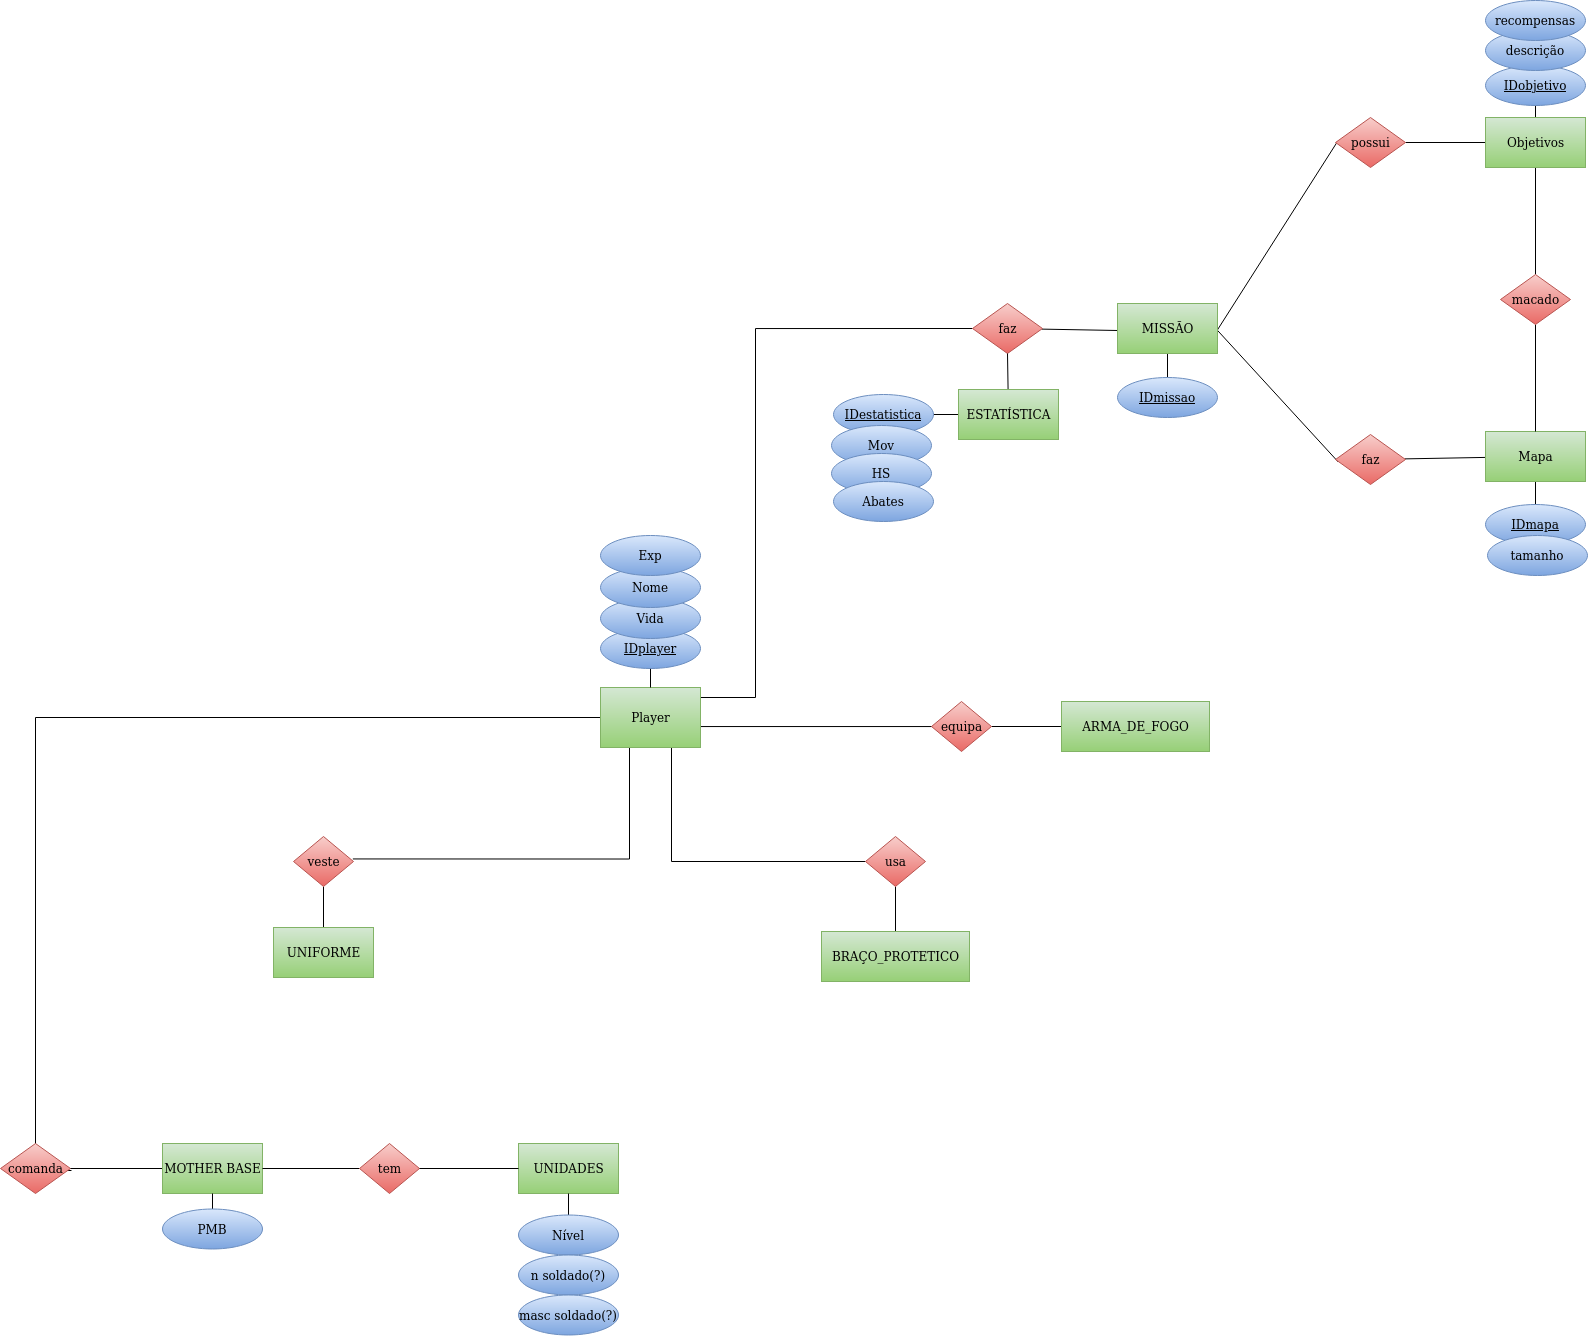

The diagram above was exported from draw.io. Its source (the exported page's mxGraphModel, read from the mxfile embedded in the PNG):
<mxGraphModel dx="1856" dy="1280" grid="0" gridSize="10" guides="1" tooltips="1" connect="0" arrows="1" fold="1" page="1" pageScale="1" pageWidth="1100" pageHeight="850" background="none" math="0" shadow="0">
  <root>
    <mxCell id="0" />
    <mxCell id="1" parent="0" />
    <mxCell id="PzXqp-qB4hCl_dTMDu_h-4" style="edgeStyle=orthogonalEdgeStyle;rounded=0;orthogonalLoop=1;jettySize=auto;html=1;entryX=-0.014;entryY=0.54;entryDx=0;entryDy=0;entryPerimeter=0;endArrow=none;endFill=0;" edge="1" parent="1" source="yTbKAMQnyu89nD1nZ5gG-1" target="yTbKAMQnyu89nD1nZ5gG-66">
      <mxGeometry relative="1" as="geometry">
        <Array as="points">
          <mxPoint x="-360" y="190" />
          <mxPoint x="-360" y="643" />
        </Array>
      </mxGeometry>
    </mxCell>
    <mxCell id="PzXqp-qB4hCl_dTMDu_h-6" style="edgeStyle=orthogonalEdgeStyle;rounded=0;orthogonalLoop=1;jettySize=auto;html=1;entryX=0;entryY=0.5;entryDx=0;entryDy=0;entryPerimeter=0;endArrow=none;endFill=0;" edge="1" parent="1" source="yTbKAMQnyu89nD1nZ5gG-1" target="PzXqp-qB4hCl_dTMDu_h-1">
      <mxGeometry relative="1" as="geometry">
        <Array as="points">
          <mxPoint x="360" y="170" />
          <mxPoint x="360" y="-199" />
        </Array>
      </mxGeometry>
    </mxCell>
    <mxCell id="PzXqp-qB4hCl_dTMDu_h-43" style="edgeStyle=orthogonalEdgeStyle;rounded=0;orthogonalLoop=1;jettySize=auto;html=1;entryX=0.806;entryY=0.693;entryDx=0;entryDy=0;entryPerimeter=0;endArrow=none;endFill=0;" edge="1" parent="1" source="yTbKAMQnyu89nD1nZ5gG-1" target="PzXqp-qB4hCl_dTMDu_h-42">
      <mxGeometry relative="1" as="geometry">
        <Array as="points">
          <mxPoint x="548" y="199" />
        </Array>
      </mxGeometry>
    </mxCell>
    <mxCell id="PzXqp-qB4hCl_dTMDu_h-44" style="edgeStyle=orthogonalEdgeStyle;rounded=0;orthogonalLoop=1;jettySize=auto;html=1;endArrow=none;endFill=0;" edge="1" parent="1" source="yTbKAMQnyu89nD1nZ5gG-1" target="PzXqp-qB4hCl_dTMDu_h-41">
      <mxGeometry relative="1" as="geometry">
        <Array as="points">
          <mxPoint x="276" y="334" />
        </Array>
      </mxGeometry>
    </mxCell>
    <mxCell id="PzXqp-qB4hCl_dTMDu_h-46" style="edgeStyle=orthogonalEdgeStyle;rounded=0;orthogonalLoop=1;jettySize=auto;html=1;entryX=0.011;entryY=0.449;entryDx=0;entryDy=0;entryPerimeter=0;endArrow=none;endFill=0;" edge="1" parent="1" source="yTbKAMQnyu89nD1nZ5gG-1" target="PzXqp-qB4hCl_dTMDu_h-45">
      <mxGeometry relative="1" as="geometry">
        <Array as="points">
          <mxPoint x="234" y="332" />
        </Array>
      </mxGeometry>
    </mxCell>
    <mxCell id="yTbKAMQnyu89nD1nZ5gG-1" value="Player" style="html=1;dashed=0;whitespace=wrap;fillColor=#d5e8d4;strokeColor=#82b366;gradientColor=#97d077;rounded=0;" parent="1" vertex="1">
      <mxGeometry x="205" y="160" width="100" height="60" as="geometry" />
    </mxCell>
    <mxCell id="yTbKAMQnyu89nD1nZ5gG-32" value="" style="line;strokeWidth=1;rotatable=0;dashed=0;labelPosition=right;align=left;verticalAlign=middle;spacingTop=0;spacingLeft=6;points=[];portConstraint=eastwest;shadow=0;fillColor=default;gradientColor=none;gradientDirection=south;flipV=1;flipH=0;direction=south;rounded=0;" parent="1" vertex="1">
      <mxGeometry x="250" y="115" width="10" height="45" as="geometry" />
    </mxCell>
    <mxCell id="yTbKAMQnyu89nD1nZ5gG-66" value="comanda" style="shape=rhombus;html=1;dashed=0;whitespace=wrap;perimeter=rhombusPerimeter;shadow=0;fillColor=#f8cecc;gradientColor=#ea6b66;gradientDirection=south;strokeColor=#b85450;rounded=0;flipH=1;" parent="1" vertex="1">
      <mxGeometry x="-395" y="616" width="70" height="50" as="geometry" />
    </mxCell>
    <mxCell id="yTbKAMQnyu89nD1nZ5gG-77" value="" style="line;strokeWidth=1;rotatable=0;dashed=0;labelPosition=right;align=left;verticalAlign=middle;spacingTop=0;spacingLeft=6;points=[];portConstraint=eastwest;fontFamily=Helvetica;fontSize=12;fontColor=default;rounded=0;flipH=1;" parent="1" vertex="1">
      <mxGeometry x="-325" y="636" width="92" height="10" as="geometry" />
    </mxCell>
    <mxCell id="yTbKAMQnyu89nD1nZ5gG-82" value="MOTHER BASE" style="html=1;dashed=0;whitespace=wrap;fontFamily=Helvetica;fontSize=12;fillColor=#d5e8d4;gradientColor=#97d077;strokeColor=#82b366;rounded=0;flipH=1;" parent="1" vertex="1">
      <mxGeometry x="-233" y="616" width="100" height="50" as="geometry" />
    </mxCell>
    <mxCell id="yTbKAMQnyu89nD1nZ5gG-83" value="" style="line;strokeWidth=1;rotatable=0;dashed=0;labelPosition=right;align=left;verticalAlign=middle;spacingTop=0;spacingLeft=6;points=[];portConstraint=eastwest;fontFamily=Helvetica;fontSize=12;fontColor=default;direction=south;rounded=0;flipH=1;" parent="1" vertex="1">
      <mxGeometry x="-188" y="666" width="10" height="15.5" as="geometry" />
    </mxCell>
    <mxCell id="yTbKAMQnyu89nD1nZ5gG-84" value="&lt;div&gt;PMB&lt;/div&gt;" style="ellipse;whiteSpace=wrap;html=1;align=center;fontFamily=Helvetica;fontSize=12;fillColor=#dae8fc;gradientColor=#7ea6e0;strokeColor=#6c8ebf;rounded=0;flipH=1;" parent="1" vertex="1">
      <mxGeometry x="-233" y="681.5" width="100" height="40" as="geometry" />
    </mxCell>
    <mxCell id="yTbKAMQnyu89nD1nZ5gG-85" value="" style="line;strokeWidth=1;rotatable=0;dashed=0;labelPosition=right;align=left;verticalAlign=middle;spacingTop=0;spacingLeft=6;points=[];portConstraint=eastwest;fontFamily=Helvetica;fontSize=12;fontColor=default;flipH=1;" parent="1" vertex="1">
      <mxGeometry x="-133" y="636" width="97" height="10" as="geometry" />
    </mxCell>
    <mxCell id="yTbKAMQnyu89nD1nZ5gG-87" value="UNIDADES" style="html=1;dashed=0;whitespace=wrap;fontFamily=Helvetica;fontSize=12;fillColor=#d5e8d4;gradientColor=#97d077;strokeColor=#82b366;flipH=1;" parent="1" vertex="1">
      <mxGeometry x="123" y="616" width="100" height="50" as="geometry" />
    </mxCell>
    <mxCell id="yTbKAMQnyu89nD1nZ5gG-88" value="tem" style="shape=rhombus;html=1;dashed=0;whitespace=wrap;perimeter=rhombusPerimeter;fontFamily=Helvetica;fontSize=12;fillColor=#f8cecc;gradientColor=#ea6b66;strokeColor=#b85450;flipH=1;" parent="1" vertex="1">
      <mxGeometry x="-36" y="616" width="60" height="50" as="geometry" />
    </mxCell>
    <mxCell id="yTbKAMQnyu89nD1nZ5gG-89" value="" style="line;strokeWidth=1;rotatable=0;dashed=0;labelPosition=right;align=left;verticalAlign=middle;spacingTop=0;spacingLeft=6;points=[];portConstraint=eastwest;fontFamily=Helvetica;fontSize=12;fontColor=default;flipH=1;" parent="1" vertex="1">
      <mxGeometry x="24" y="636" width="99" height="10" as="geometry" />
    </mxCell>
    <mxCell id="yTbKAMQnyu89nD1nZ5gG-90" value="" style="line;strokeWidth=1;rotatable=0;dashed=0;labelPosition=right;align=left;verticalAlign=middle;spacingTop=0;spacingLeft=6;points=[];portConstraint=eastwest;fontFamily=Helvetica;fontSize=12;fontColor=default;direction=south;flipH=1;" parent="1" vertex="1">
      <mxGeometry x="168" y="666" width="10" height="26" as="geometry" />
    </mxCell>
    <mxCell id="yTbKAMQnyu89nD1nZ5gG-91" value="Nível" style="ellipse;whiteSpace=wrap;html=1;align=center;fontFamily=Helvetica;fontSize=12;fillColor=#dae8fc;gradientColor=#7ea6e0;strokeColor=#6c8ebf;flipH=1;" parent="1" vertex="1">
      <mxGeometry x="123" y="687.5" width="100" height="40" as="geometry" />
    </mxCell>
    <mxCell id="yTbKAMQnyu89nD1nZ5gG-95" value="n soldado(?)" style="ellipse;whiteSpace=wrap;html=1;align=center;fontFamily=Helvetica;fontSize=12;fillColor=#dae8fc;gradientColor=#7ea6e0;strokeColor=#6c8ebf;flipH=1;" parent="1" vertex="1">
      <mxGeometry x="123" y="727.5" width="100" height="40" as="geometry" />
    </mxCell>
    <mxCell id="yTbKAMQnyu89nD1nZ5gG-96" value="masc soldado(?)" style="ellipse;whiteSpace=wrap;html=1;align=center;fontFamily=Helvetica;fontSize=12;fillColor=#dae8fc;gradientColor=#7ea6e0;strokeColor=#6c8ebf;flipH=1;" parent="1" vertex="1">
      <mxGeometry x="123" y="767.5" width="100" height="40" as="geometry" />
    </mxCell>
    <mxCell id="PzXqp-qB4hCl_dTMDu_h-7" style="edgeStyle=none;rounded=0;orthogonalLoop=1;jettySize=auto;html=1;entryX=0.005;entryY=0.54;entryDx=0;entryDy=0;entryPerimeter=0;endArrow=none;endFill=0;" edge="1" parent="1" source="PzXqp-qB4hCl_dTMDu_h-1" target="PzXqp-qB4hCl_dTMDu_h-2">
      <mxGeometry relative="1" as="geometry" />
    </mxCell>
    <mxCell id="PzXqp-qB4hCl_dTMDu_h-1" value="faz" style="shape=rhombus;html=1;dashed=0;whitespace=wrap;perimeter=rhombusPerimeter;shadow=0;fillColor=#f8cecc;gradientColor=#ea6b66;gradientDirection=south;strokeColor=#b85450;rounded=0;" vertex="1" parent="1">
      <mxGeometry x="577" y="-224" width="70" height="50" as="geometry" />
    </mxCell>
    <mxCell id="PzXqp-qB4hCl_dTMDu_h-25" style="rounded=0;orthogonalLoop=1;jettySize=auto;html=1;endArrow=none;endFill=0;entryX=0.029;entryY=0.48;entryDx=0;entryDy=0;entryPerimeter=0;" edge="1" parent="1" target="PzXqp-qB4hCl_dTMDu_h-19">
      <mxGeometry relative="1" as="geometry">
        <mxPoint x="901.7142857142858" y="-314.57142857142844" as="targetPoint" />
        <mxPoint x="819" y="-193" as="sourcePoint" />
      </mxGeometry>
    </mxCell>
    <mxCell id="PzXqp-qB4hCl_dTMDu_h-26" style="edgeStyle=none;rounded=0;orthogonalLoop=1;jettySize=auto;html=1;endArrow=none;endFill=0;exitX=0.997;exitY=0.531;exitDx=0;exitDy=0;exitPerimeter=0;entryX=0.04;entryY=0.55;entryDx=0;entryDy=0;entryPerimeter=0;" edge="1" parent="1" source="PzXqp-qB4hCl_dTMDu_h-2" target="PzXqp-qB4hCl_dTMDu_h-20">
      <mxGeometry relative="1" as="geometry">
        <mxPoint x="900.2857142857147" y="-107.42857142857133" as="targetPoint" />
      </mxGeometry>
    </mxCell>
    <mxCell id="PzXqp-qB4hCl_dTMDu_h-33" style="edgeStyle=none;rounded=0;orthogonalLoop=1;jettySize=auto;html=1;endArrow=none;endFill=0;" edge="1" parent="1" source="PzXqp-qB4hCl_dTMDu_h-2" target="PzXqp-qB4hCl_dTMDu_h-32">
      <mxGeometry relative="1" as="geometry" />
    </mxCell>
    <mxCell id="PzXqp-qB4hCl_dTMDu_h-2" value="MISSÃO" style="html=1;dashed=0;whitespace=wrap;fontFamily=Helvetica;fontSize=12;fillColor=#d5e8d4;gradientColor=#97d077;strokeColor=#82b366;rounded=0;" vertex="1" parent="1">
      <mxGeometry x="722" y="-224" width="100" height="50" as="geometry" />
    </mxCell>
    <mxCell id="PzXqp-qB4hCl_dTMDu_h-8" style="edgeStyle=none;rounded=0;orthogonalLoop=1;jettySize=auto;html=1;entryX=0.5;entryY=1;entryDx=0;entryDy=0;entryPerimeter=0;endArrow=none;endFill=0;" edge="1" parent="1" source="PzXqp-qB4hCl_dTMDu_h-3" target="PzXqp-qB4hCl_dTMDu_h-1">
      <mxGeometry relative="1" as="geometry" />
    </mxCell>
    <mxCell id="PzXqp-qB4hCl_dTMDu_h-13" style="edgeStyle=none;rounded=0;orthogonalLoop=1;jettySize=auto;html=1;endArrow=none;endFill=0;" edge="1" parent="1" source="PzXqp-qB4hCl_dTMDu_h-3" target="PzXqp-qB4hCl_dTMDu_h-9">
      <mxGeometry relative="1" as="geometry" />
    </mxCell>
    <mxCell id="PzXqp-qB4hCl_dTMDu_h-3" value="ESTATÍSTICA" style="html=1;dashed=0;whitespace=wrap;fontFamily=Helvetica;fontSize=12;fillColor=#d5e8d4;gradientColor=#97d077;strokeColor=#82b366;rounded=0;" vertex="1" parent="1">
      <mxGeometry x="563" y="-138" width="100" height="50" as="geometry" />
    </mxCell>
    <mxCell id="PzXqp-qB4hCl_dTMDu_h-9" value="&lt;u&gt;IDestatistica&lt;/u&gt;" style="ellipse;whiteSpace=wrap;html=1;align=center;shadow=0;fillColor=#dae8fc;gradientColor=#7ea6e0;gradientDirection=south;strokeColor=#6c8ebf;rounded=0;" vertex="1" parent="1">
      <mxGeometry x="438" y="-133" width="100" height="40" as="geometry" />
    </mxCell>
    <mxCell id="PzXqp-qB4hCl_dTMDu_h-10" value="Mov" style="ellipse;whiteSpace=wrap;html=1;align=center;shadow=0;fillColor=#dae8fc;gradientColor=#7ea6e0;gradientDirection=south;strokeColor=#6c8ebf;rounded=0;" vertex="1" parent="1">
      <mxGeometry x="436" y="-102" width="100" height="40" as="geometry" />
    </mxCell>
    <mxCell id="PzXqp-qB4hCl_dTMDu_h-11" value="HS" style="ellipse;whiteSpace=wrap;html=1;align=center;shadow=0;fillColor=#dae8fc;gradientColor=#7ea6e0;gradientDirection=south;strokeColor=#6c8ebf;rounded=0;" vertex="1" parent="1">
      <mxGeometry x="436" y="-74" width="100" height="40" as="geometry" />
    </mxCell>
    <mxCell id="PzXqp-qB4hCl_dTMDu_h-12" value="Abates" style="ellipse;whiteSpace=wrap;html=1;align=center;shadow=0;fillColor=#dae8fc;gradientColor=#7ea6e0;gradientDirection=south;strokeColor=#6c8ebf;rounded=0;" vertex="1" parent="1">
      <mxGeometry x="438" y="-46" width="100" height="40" as="geometry" />
    </mxCell>
    <mxCell id="PzXqp-qB4hCl_dTMDu_h-15" value="&lt;u&gt;IDplayer&lt;/u&gt;" style="ellipse;whiteSpace=wrap;html=1;align=center;shadow=0;fillColor=#dae8fc;gradientColor=#7ea6e0;gradientDirection=south;strokeColor=#6c8ebf;rounded=0;" vertex="1" parent="1">
      <mxGeometry x="205" y="101" width="100" height="40" as="geometry" />
    </mxCell>
    <mxCell id="PzXqp-qB4hCl_dTMDu_h-16" value="Vida" style="ellipse;whiteSpace=wrap;html=1;align=center;shadow=0;fillColor=#dae8fc;gradientColor=#7ea6e0;gradientDirection=south;strokeColor=#6c8ebf;rounded=0;" vertex="1" parent="1">
      <mxGeometry x="205" y="71" width="100" height="40" as="geometry" />
    </mxCell>
    <mxCell id="PzXqp-qB4hCl_dTMDu_h-17" value="Nome" style="ellipse;whiteSpace=wrap;html=1;align=center;shadow=0;fillColor=#dae8fc;gradientColor=#7ea6e0;gradientDirection=south;strokeColor=#6c8ebf;rounded=0;" vertex="1" parent="1">
      <mxGeometry x="205" y="40" width="100" height="40" as="geometry" />
    </mxCell>
    <mxCell id="PzXqp-qB4hCl_dTMDu_h-18" value="Exp" style="ellipse;whiteSpace=wrap;html=1;align=center;shadow=0;fillColor=#dae8fc;gradientColor=#7ea6e0;gradientDirection=south;strokeColor=#6c8ebf;rounded=0;" vertex="1" parent="1">
      <mxGeometry x="205" y="8" width="100" height="40" as="geometry" />
    </mxCell>
    <mxCell id="PzXqp-qB4hCl_dTMDu_h-27" style="edgeStyle=none;rounded=0;orthogonalLoop=1;jettySize=auto;html=1;endArrow=none;endFill=0;" edge="1" parent="1" source="PzXqp-qB4hCl_dTMDu_h-19" target="PzXqp-qB4hCl_dTMDu_h-21">
      <mxGeometry relative="1" as="geometry" />
    </mxCell>
    <mxCell id="PzXqp-qB4hCl_dTMDu_h-19" value="possui" style="shape=rhombus;html=1;dashed=0;whitespace=wrap;perimeter=rhombusPerimeter;shadow=0;fillColor=#f8cecc;gradientColor=#ea6b66;gradientDirection=south;strokeColor=#b85450;rounded=0;" vertex="1" parent="1">
      <mxGeometry x="940" y="-410" width="70" height="50" as="geometry" />
    </mxCell>
    <mxCell id="PzXqp-qB4hCl_dTMDu_h-29" style="edgeStyle=none;rounded=0;orthogonalLoop=1;jettySize=auto;html=1;endArrow=none;endFill=0;" edge="1" parent="1" source="PzXqp-qB4hCl_dTMDu_h-20" target="PzXqp-qB4hCl_dTMDu_h-22">
      <mxGeometry relative="1" as="geometry" />
    </mxCell>
    <mxCell id="PzXqp-qB4hCl_dTMDu_h-20" value="faz" style="shape=rhombus;html=1;dashed=0;whitespace=wrap;perimeter=rhombusPerimeter;shadow=0;fillColor=#f8cecc;gradientColor=#ea6b66;gradientDirection=south;strokeColor=#b85450;rounded=0;" vertex="1" parent="1">
      <mxGeometry x="940" y="-93" width="70" height="50" as="geometry" />
    </mxCell>
    <mxCell id="PzXqp-qB4hCl_dTMDu_h-30" style="edgeStyle=none;rounded=0;orthogonalLoop=1;jettySize=auto;html=1;endArrow=none;endFill=0;" edge="1" parent="1" source="PzXqp-qB4hCl_dTMDu_h-21" target="PzXqp-qB4hCl_dTMDu_h-28">
      <mxGeometry relative="1" as="geometry" />
    </mxCell>
    <mxCell id="PzXqp-qB4hCl_dTMDu_h-36" style="edgeStyle=none;rounded=0;orthogonalLoop=1;jettySize=auto;html=1;endArrow=none;endFill=0;" edge="1" parent="1" source="PzXqp-qB4hCl_dTMDu_h-21" target="PzXqp-qB4hCl_dTMDu_h-34">
      <mxGeometry relative="1" as="geometry" />
    </mxCell>
    <mxCell id="PzXqp-qB4hCl_dTMDu_h-21" value="Objetivos" style="html=1;dashed=0;whitespace=wrap;fontFamily=Helvetica;fontSize=12;fillColor=#d5e8d4;gradientColor=#97d077;strokeColor=#82b366;rounded=0;" vertex="1" parent="1">
      <mxGeometry x="1090" y="-410" width="100" height="50" as="geometry" />
    </mxCell>
    <mxCell id="PzXqp-qB4hCl_dTMDu_h-39" style="edgeStyle=none;rounded=0;orthogonalLoop=1;jettySize=auto;html=1;endArrow=none;endFill=0;" edge="1" parent="1" source="PzXqp-qB4hCl_dTMDu_h-22" target="PzXqp-qB4hCl_dTMDu_h-37">
      <mxGeometry relative="1" as="geometry" />
    </mxCell>
    <mxCell id="PzXqp-qB4hCl_dTMDu_h-22" value="Mapa" style="html=1;dashed=0;whitespace=wrap;fontFamily=Helvetica;fontSize=12;fillColor=#d5e8d4;gradientColor=#97d077;strokeColor=#82b366;rounded=0;" vertex="1" parent="1">
      <mxGeometry x="1090" y="-96" width="100" height="50" as="geometry" />
    </mxCell>
    <mxCell id="PzXqp-qB4hCl_dTMDu_h-31" style="edgeStyle=none;rounded=0;orthogonalLoop=1;jettySize=auto;html=1;endArrow=none;endFill=0;" edge="1" parent="1" source="PzXqp-qB4hCl_dTMDu_h-28" target="PzXqp-qB4hCl_dTMDu_h-22">
      <mxGeometry relative="1" as="geometry" />
    </mxCell>
    <mxCell id="PzXqp-qB4hCl_dTMDu_h-28" value="macado" style="shape=rhombus;html=1;dashed=0;whitespace=wrap;perimeter=rhombusPerimeter;shadow=0;fillColor=#f8cecc;gradientColor=#ea6b66;gradientDirection=south;strokeColor=#b85450;rounded=0;" vertex="1" parent="1">
      <mxGeometry x="1105" y="-253" width="70" height="50" as="geometry" />
    </mxCell>
    <mxCell id="PzXqp-qB4hCl_dTMDu_h-32" value="&lt;u&gt;IDmissao&lt;/u&gt;" style="ellipse;whiteSpace=wrap;html=1;align=center;shadow=0;fillColor=#dae8fc;gradientColor=#7ea6e0;gradientDirection=south;strokeColor=#6c8ebf;rounded=0;" vertex="1" parent="1">
      <mxGeometry x="722" y="-150" width="100" height="40" as="geometry" />
    </mxCell>
    <mxCell id="PzXqp-qB4hCl_dTMDu_h-34" value="&lt;u&gt;IDobjetivo&lt;/u&gt;" style="ellipse;whiteSpace=wrap;html=1;align=center;shadow=0;fillColor=#dae8fc;gradientColor=#7ea6e0;gradientDirection=south;strokeColor=#6c8ebf;rounded=0;" vertex="1" parent="1">
      <mxGeometry x="1090" y="-462" width="100" height="40" as="geometry" />
    </mxCell>
    <mxCell id="PzXqp-qB4hCl_dTMDu_h-35" value="descrição" style="ellipse;whiteSpace=wrap;html=1;align=center;shadow=0;fillColor=#dae8fc;gradientColor=#7ea6e0;gradientDirection=south;strokeColor=#6c8ebf;rounded=0;" vertex="1" parent="1">
      <mxGeometry x="1090" y="-497" width="100" height="40" as="geometry" />
    </mxCell>
    <mxCell id="PzXqp-qB4hCl_dTMDu_h-37" value="&lt;u&gt;IDmapa&lt;/u&gt;" style="ellipse;whiteSpace=wrap;html=1;align=center;shadow=0;fillColor=#dae8fc;gradientColor=#7ea6e0;gradientDirection=south;strokeColor=#6c8ebf;rounded=0;" vertex="1" parent="1">
      <mxGeometry x="1090" y="-23" width="100" height="40" as="geometry" />
    </mxCell>
    <mxCell id="PzXqp-qB4hCl_dTMDu_h-38" value="tamanho" style="ellipse;whiteSpace=wrap;html=1;align=center;shadow=0;fillColor=#dae8fc;gradientColor=#7ea6e0;gradientDirection=south;strokeColor=#6c8ebf;rounded=0;" vertex="1" parent="1">
      <mxGeometry x="1092" y="8" width="100" height="40" as="geometry" />
    </mxCell>
    <mxCell id="PzXqp-qB4hCl_dTMDu_h-40" value="recompensas" style="ellipse;whiteSpace=wrap;html=1;align=center;shadow=0;fillColor=#dae8fc;gradientColor=#7ea6e0;gradientDirection=south;strokeColor=#6c8ebf;rounded=0;" vertex="1" parent="1">
      <mxGeometry x="1090" y="-527" width="100" height="40" as="geometry" />
    </mxCell>
    <mxCell id="PzXqp-qB4hCl_dTMDu_h-51" value="" style="edgeStyle=orthogonalEdgeStyle;rounded=0;orthogonalLoop=1;jettySize=auto;html=1;endArrow=none;endFill=0;" edge="1" parent="1" source="PzXqp-qB4hCl_dTMDu_h-41" target="PzXqp-qB4hCl_dTMDu_h-48">
      <mxGeometry relative="1" as="geometry" />
    </mxCell>
    <mxCell id="PzXqp-qB4hCl_dTMDu_h-41" value="usa" style="shape=rhombus;html=1;dashed=0;whitespace=wrap;perimeter=rhombusPerimeter;fontFamily=Helvetica;fontSize=12;fillColor=#f8cecc;gradientColor=#ea6b66;strokeColor=#b85450;flipH=1;" vertex="1" parent="1">
      <mxGeometry x="470" y="309" width="60" height="50" as="geometry" />
    </mxCell>
    <mxCell id="PzXqp-qB4hCl_dTMDu_h-50" style="edgeStyle=orthogonalEdgeStyle;rounded=0;orthogonalLoop=1;jettySize=auto;html=1;endArrow=none;endFill=0;" edge="1" parent="1" source="PzXqp-qB4hCl_dTMDu_h-42" target="PzXqp-qB4hCl_dTMDu_h-49">
      <mxGeometry relative="1" as="geometry" />
    </mxCell>
    <mxCell id="PzXqp-qB4hCl_dTMDu_h-42" value="equipa" style="shape=rhombus;html=1;dashed=0;whitespace=wrap;perimeter=rhombusPerimeter;fontFamily=Helvetica;fontSize=12;fillColor=#f8cecc;gradientColor=#ea6b66;strokeColor=#b85450;flipH=1;" vertex="1" parent="1">
      <mxGeometry x="536" y="174" width="60" height="50" as="geometry" />
    </mxCell>
    <mxCell id="PzXqp-qB4hCl_dTMDu_h-52" style="edgeStyle=orthogonalEdgeStyle;rounded=0;orthogonalLoop=1;jettySize=auto;html=1;endArrow=none;endFill=0;" edge="1" parent="1" source="PzXqp-qB4hCl_dTMDu_h-45" target="PzXqp-qB4hCl_dTMDu_h-47">
      <mxGeometry relative="1" as="geometry" />
    </mxCell>
    <mxCell id="PzXqp-qB4hCl_dTMDu_h-45" value="veste" style="shape=rhombus;html=1;dashed=0;whitespace=wrap;perimeter=rhombusPerimeter;fontFamily=Helvetica;fontSize=12;fillColor=#f8cecc;gradientColor=#ea6b66;strokeColor=#b85450;flipH=1;" vertex="1" parent="1">
      <mxGeometry x="-102" y="309" width="60" height="50" as="geometry" />
    </mxCell>
    <mxCell id="PzXqp-qB4hCl_dTMDu_h-47" value="UNIFORME" style="html=1;dashed=0;whitespace=wrap;fontFamily=Helvetica;fontSize=12;fillColor=#d5e8d4;gradientColor=#97d077;strokeColor=#82b366;rounded=0;flipH=1;" vertex="1" parent="1">
      <mxGeometry x="-122" y="400" width="100" height="50" as="geometry" />
    </mxCell>
    <mxCell id="PzXqp-qB4hCl_dTMDu_h-48" value="BRAÇO_PROTETICO" style="html=1;dashed=0;whitespace=wrap;fontFamily=Helvetica;fontSize=12;fillColor=#d5e8d4;gradientColor=#97d077;strokeColor=#82b366;rounded=0;flipH=1;" vertex="1" parent="1">
      <mxGeometry x="426" y="404" width="148" height="50" as="geometry" />
    </mxCell>
    <mxCell id="PzXqp-qB4hCl_dTMDu_h-49" value="ARMA_DE_FOGO" style="html=1;dashed=0;whitespace=wrap;fontFamily=Helvetica;fontSize=12;fillColor=#d5e8d4;gradientColor=#97d077;strokeColor=#82b366;rounded=0;flipH=1;" vertex="1" parent="1">
      <mxGeometry x="666" y="174" width="148" height="50" as="geometry" />
    </mxCell>
  </root>
</mxGraphModel>